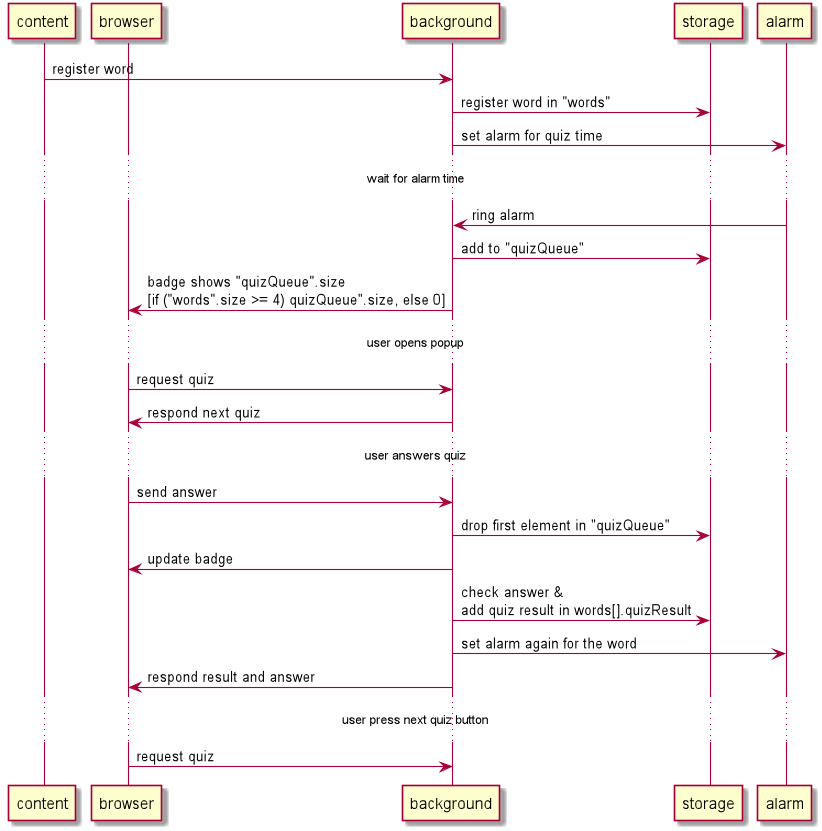

The diagram above was rendered by PlantUML. Its source (embedded in the PNG):
@startuml
participant content
participant browser
participant background
participant storage
participant alarm

content->background: register word
background->storage: register word in "words"
background->alarm: set alarm for quiz time
...wait for alarm time...
alarm-> background: ring alarm
background->storage: add to "quizQueue"
background->browser: badge shows "quizQueue".size\n[if ("words".size >= 4) quizQueue".size, else 0]
...user opens popup...
browser->background: request quiz
background->browser: respond next quiz
...user answers quiz...
browser->background: send answer
background->storage: drop first element in "quizQueue"
background->browser: update badge
background->storage: check answer &\nadd quiz result in words[].quizResult
background->alarm: set alarm again for the word
background->browser: respond result and answer
...user press next quiz button...
browser->background: request quiz
@enduml